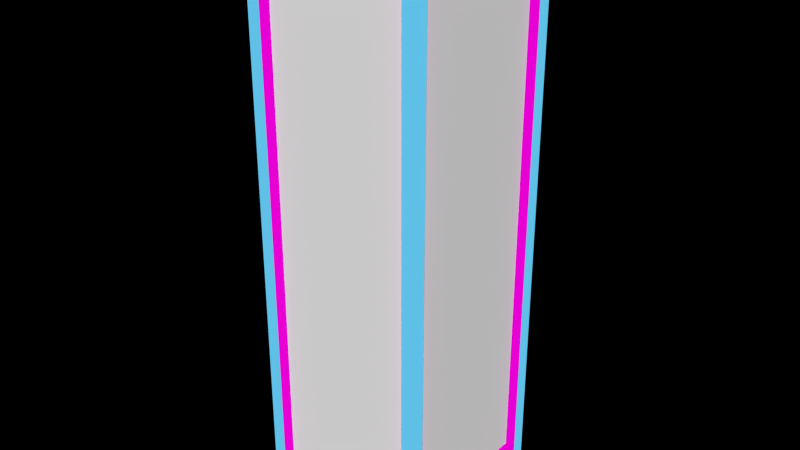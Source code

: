 # Source: tower1.blend  (saved by Blender 2.74.0; exported with 4.5.12 LTS)
import bpy
from mathutils import Matrix  # noqa: F401  (used for matrix-valued properties, if any)

bpy.ops.wm.read_factory_settings(use_empty=True)
scene = bpy.context.scene
scene.name = 'Scene'

# ---- collections
col_collection_1 = bpy.data.collections.new('Collection 1'); scene.collection.children.link(col_collection_1)

# ---- materials (node trees are filled in below, after node groups)
mat_base_001 = bpy.data.materials.new('Base.001')
mat_base_001.alpha_threshold = 0.0
mat_base_001.roughness = 0.5
mat_corners_001 = bpy.data.materials.new('Corners.001')
mat_corners_001.alpha_threshold = 0.0
mat_corners_001.roughness = 0.5
mat_semi_corners_001 = bpy.data.materials.new('Semi-Corners.001')
mat_semi_corners_001.alpha_threshold = 0.0
mat_semi_corners_001.roughness = 0.5

# ---- material node trees
mat_base_001.use_nodes = True; mat_base_001.node_tree.nodes.clear()
_N = mat_base_001.node_tree.nodes; _L = mat_base_001.node_tree.links
n0 = _N.new('ShaderNodeOutputMaterial'); n0.name = 'Material Output'; n0.location = (300, 300)
n1 = _N.new('ShaderNodeBsdfDiffuse'); n1.name = 'Diffuse BSDF'; n1.location = (10, 300)
n1.inputs[0].default_value = (1.0, 1.0, 1.0, 1.0)
_L.new(n1.outputs[0], n0.inputs[0])
n0.is_active_output = True
mat_corners_001.use_nodes = True; mat_corners_001.node_tree.nodes.clear()
_N = mat_corners_001.node_tree.nodes; _L = mat_corners_001.node_tree.links
n0 = _N.new('ShaderNodeOutputMaterial'); n0.name = 'Material Output'; n0.location = (300, 300)
n1 = _N.new('ShaderNodeEmission'); n1.name = 'Emission'; n1.location = (110, 300)
n1.inputs[0].default_value = (0.116, 0.5288, 0.8, 1.0)
_L.new(n1.outputs[0], n0.inputs[0])
n0.is_active_output = True
mat_semi_corners_001.use_nodes = True; mat_semi_corners_001.node_tree.nodes.clear()
_N = mat_semi_corners_001.node_tree.nodes; _L = mat_semi_corners_001.node_tree.links
n0 = _N.new('ShaderNodeOutputMaterial'); n0.name = 'Material Output'; n0.location = (300, 300)
n1 = _N.new('ShaderNodeEmission'); n1.name = 'Emission'; n1.location = (110, 300)
n1.inputs[0].default_value = (0.8, 0.0, 0.6554, 1.0)
_L.new(n1.outputs[0], n0.inputs[0])
n0.is_active_output = True

# ---- world
world_world = bpy.data.worlds.new('World'); scene.world = world_world
world_world.color = (0.0, 0.0, 0.0)
world_world.use_sun_shadow = False
world_world.sun_shadow_jitter_overblur = 0.0
world_world.cycles.sampling_method = 'MANUAL'
world_world.cycles.sample_map_resolution = 256

# ---- meshes
me_cube_002 = bpy.data.meshes.new('Cube.002')
me_cube_002.from_pydata([(-1.0, -0.85, 0.9404), (-1.0, 0.85, 0.9404), (-1.0, 0.85, -0.9491), (-1.0, -0.85, -0.9491), (-0.85, 1.0, 0.9404), (0.85, 1.0, 0.9404), (0.85, 1.0, -0.9491), (-0.85, 1.0, -0.9491), (1.0, 0.85, 0.9404), (1.0, -0.85, 0.9404), (1.0, -0.85, -0.9491), (1.0, 0.85, -0.9491), (0.85, -1.0, 0.9404), (-0.85, -1.0, 0.9404), (-0.85, -1.0, -0.9491), (0.85, -1.0, -0.9491), (-0.85, -0.85, -1.0), (-0.85, 0.85, -1.0), (0.85, 0.85, -1.0), (0.85, -0.85, -1.0), (0.85, -0.85, 1.0), (0.85, 0.85, 1.0), (-0.85, 0.85, 1.0), (-0.85, -0.85, 1.0), (-1.0, 0.85, -1.0), (-1.0, -0.85, -1.0), (0.85, 1.0, -1.0), (-0.85, 1.0, -1.0), (1.0, -0.85, -1.0), (1.0, 0.85, -1.0), (-0.85, -1.0, -1.0), (0.85, -1.0, -1.0), (-1.0, -1.0, -1.0), (-1.0, 1.0, -1.0), (1.0, -1.0, -1.0), (1.0, 1.0, -1.0), (-1.08, -0.9178, 1.008), (-1.08, -1.08, 1.008), (-1.08, -0.9178, 1.072), (-1.08, 0.9178, 1.008), (-1.08, 0.9178, 1.072), (-1.08, 1.08, 1.008), (-1.08, 0.9178, -1.032), (-1.08, 1.08, -1.032), (-1.08, 0.9178, -1.087), (-1.08, -0.9178, -1.032), (-1.08, -0.9178, -1.087), (-1.08, -1.08, -1.032), (-0.9178, 1.08, 1.008), (-0.9178, 1.08, 1.072), (0.9178, 1.08, 1.008), (0.9178, 1.08, 1.072), (1.08, 1.08, 1.008), (0.9178, 1.08, -1.032), (1.08, 1.08, -1.032), (0.9178, 1.08, -1.087), (-0.9178, 1.08, -1.032), (-0.9178, 1.08, -1.087), (1.08, 0.9178, 1.008), (1.08, 0.9178, 1.072), (1.08, -0.9178, 1.008), (1.08, -0.9178, 1.072), (1.08, -1.08, 1.008), (1.08, -0.9178, -1.032), (1.08, -1.08, -1.032), (1.08, -0.9178, -1.087), (1.08, 0.9178, -1.032), (1.08, 0.9178, -1.087), (0.9178, -1.08, 1.008), (0.9178, -1.08, 1.072), (-0.9178, -1.08, 1.008), (-0.9178, -1.08, 1.072), (-0.9178, -1.08, -1.032), (-0.9178, -1.08, -1.087), (0.9178, -1.08, -1.032), (0.9178, -1.08, -1.087), (0.9178, -0.9178, 1.072), (0.9178, 0.9178, 1.072), (-0.9178, 0.9178, 1.072), (-0.9178, -0.9178, 1.072), (-1.08, -1.08, -1.087), (-1.08, -1.08, 1.072), (-1.08, 1.08, 1.072), (-1.08, 1.08, -1.087), (1.08, 1.08, 1.072), (1.08, 1.08, -1.087), (1.08, -1.08, 1.072), (1.08, -1.08, -1.087)], [], [(11, 10, 63, 66), (38, 40, 39, 36), (2, 1, 39, 42), (14, 13, 70, 72), (0, 3, 45, 36), (27, 33, 83, 57), (16, 19, 31, 30), (33, 24, 44, 83), (14, 15, 12, 13), (26, 18, 17, 27), (22, 23, 20, 21), (8, 11, 66, 58), (10, 9, 60, 63), (15, 14, 72, 74), (4, 7, 56, 48), (31, 34, 87, 75), (28, 29, 67, 65), (29, 35, 85, 67), (23, 22, 78, 79), (6, 5, 50, 53), (35, 26, 55, 85), (5, 4, 48, 50), (7, 6, 53, 56), (30, 31, 75, 73), (21, 20, 76, 77), (12, 15, 74, 68), (13, 12, 68, 70), (22, 21, 77, 78), (25, 32, 80, 46), (24, 25, 46, 44), (24, 17, 16, 25), (26, 27, 57, 55), (16, 30, 32, 25), (18, 19, 16, 17), (17, 24, 33, 27), (28, 19, 18, 29), (20, 23, 79, 76), (18, 26, 35, 29), (19, 28, 34, 31), (3, 2, 42, 45), (32, 30, 73, 80), (0, 36, 39, 1), (34, 28, 65, 87), (9, 8, 58, 60), (41, 43, 42, 39), (49, 51, 50, 48), (44, 46, 45, 42), (52, 54, 53, 50), (36, 37, 81, 38), (36, 45, 47, 37), (39, 40, 82, 41), (59, 61, 60, 58), (42, 43, 83, 44), (45, 46, 80, 47), (55, 57, 56, 53), (62, 64, 63, 60), (48, 41, 82, 49), (48, 56, 43, 41), (50, 51, 84, 52), (69, 71, 70, 68), (53, 54, 85, 55), (56, 57, 83, 43), (65, 67, 66, 63), (47, 72, 70, 37), (58, 52, 84, 59), (58, 66, 54, 52), (60, 61, 86, 62), (59, 77, 76, 61), (63, 64, 87, 65), (66, 67, 85, 54), (73, 75, 74, 72), (68, 62, 86, 69), (68, 74, 64, 62), (70, 71, 81, 37), (49, 78, 77, 51), (72, 47, 80, 73), (74, 75, 87, 64), (38, 79, 78, 40), (2, 3, 0, 1), (76, 69, 86, 61), (76, 79, 71, 69), (77, 59, 84, 51), (10, 11, 8, 9), (78, 49, 82, 40), (79, 38, 81, 71), (6, 7, 4, 5)])
me_cube_002.polygons.foreach_set('material_index', [2, 1, 2, 2, 2, 0, 0, 0, 0, 0, 0, 2, 2, 2, 2, 0, 0, 0, 2, 2, 0, 2, 2, 0, 2, 2, 2, 2, 0, 0, 0, 0, 0, 0, 0, 0, 2, 0, 0, 2, 0, 2, 0, 2, 1, 1, 1, 1, 1, 1, 1, 1, 1, 1, 1, 1, 1, 1, 1, 1, 1, 1, 1, 1, 1, 1, 1, 1, 1, 1, 1, 1, 1, 1, 1, 1, 1, 1, 0, 1, 1, 1, 0, 1, 1, 0])
me_cube_002.materials.append(mat_base_001)
me_cube_002.materials.append(mat_corners_001)
me_cube_002.materials.append(mat_semi_corners_001)
me_cube_002.use_remesh_preserve_volume = False
me_cube_002.use_remesh_preserve_attributes = False
me_cube_002.use_mirror_vertex_groups = False
me_cube_002.update()

# ---- objects
ob_cube_001 = bpy.data.objects.new('Cube.001', me_cube_002)

# ---- transforms, parenting, visibility, modifiers, constraints
ob_cube_001.location = (0.3731, -0.001689, 3.5)
ob_cube_001.scale = (1.0, 1.0, 3.232)
ob_cube_001.lineart.crease_threshold = 0.0

# ---- collection membership
col_collection_1.objects.link(ob_cube_001)

# ---- scene / render settings (as saved in the file)
scene.frame_start = 1; scene.frame_end = 250; scene.frame_set(27)
scene.render.engine = 'CYCLES'
scene.render.resolution_percentage = 50
scene.render.dither_intensity = 0.0
scene.cycles.use_denoising = False
scene.cycles.samples = 10
scene.cycles.sampling_pattern = 'TABULATED_SOBOL'
scene.cycles.light_sampling_threshold = 0.0
scene.cycles.use_adaptive_sampling = False
scene.cycles.use_light_tree = False
scene.cycles.blur_glossy = 0.0
scene.cycles.pixel_filter_type = 'GAUSSIAN'
scene.cycles.sample_clamp_indirect = 0.0
scene.view_settings.view_transform = 'Standard'
bpy.context.view_layer.update()

# ---- added for rendering (the .blend has no active camera and no usable light): camera, sun
cam_auto = bpy.data.cameras.new('AutoCamera')
cam_auto.lens = 50.0
cam_auto.sensor_width = 36.0
cam_auto.clip_end = 1000.0
ob_auto_camera = bpy.data.objects.new('AutoCamera', cam_auto)
scene.collection.objects.link(ob_auto_camera)
ob_auto_camera.location = (7.4225, -8.46092, 9.11578)
ob_auto_camera.rotation_euler = (1.09748, -7.21219e-08, 0.694738)
scene.camera = ob_auto_camera
light_auto_sun = bpy.data.lights.new('AutoSun', 'SUN')
light_auto_sun.energy = 3.0
light_auto_sun.angle = 0.0523599
ob_auto_sun = bpy.data.objects.new('AutoSun', light_auto_sun)
scene.collection.objects.link(ob_auto_sun)
ob_auto_sun.rotation_euler = (0.872665, 0.174533, 0.523599)
bpy.context.view_layer.update()
